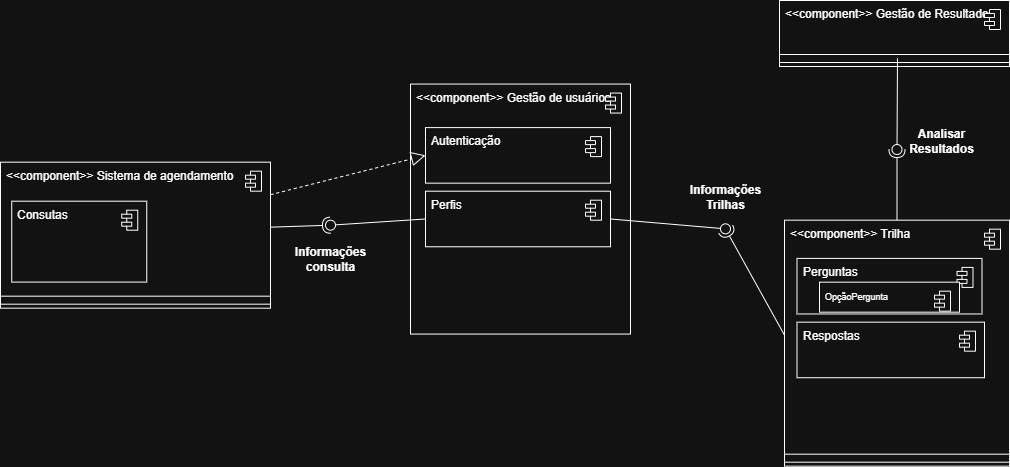

The diagram above was exported from draw.io. Its source (the exported page's mxGraphModel, read from the mxfile embedded in the PNG):
<mxGraphModel dx="2298" dy="764" grid="1" gridSize="10" guides="1" tooltips="1" connect="1" arrows="1" fold="1" page="1" pageScale="1" pageWidth="827" pageHeight="1169" math="0" shadow="0">
  <root>
    <mxCell id="0" />
    <mxCell id="1" parent="0" />
    <mxCell id="HEVKC4nmLikKwyBeJypd-1" parent="1" style="fontStyle=1;align=center;verticalAlign=top;childLayout=stackLayout;horizontal=1;horizontalStack=0;resizeParent=1;resizeParentMax=0;resizeLast=0;marginBottom=0;" value="" vertex="1">
      <mxGeometry height="250" width="220" x="350" y="193.56000000000006" as="geometry" />
    </mxCell>
    <mxCell id="HEVKC4nmLikKwyBeJypd-2" parent="HEVKC4nmLikKwyBeJypd-1" style="html=1;align=left;spacingLeft=4;verticalAlign=top;strokeColor=none;fillColor=none;whiteSpace=wrap;" value="&amp;lt;&amp;lt;component&amp;gt;&amp;gt; Gestão de usuários" vertex="1">
      <mxGeometry height="250" width="220" as="geometry" />
    </mxCell>
    <mxCell id="HEVKC4nmLikKwyBeJypd-3" parent="HEVKC4nmLikKwyBeJypd-2" style="shape=module;jettyWidth=10;jettyHeight=4;" value="" vertex="1">
      <mxGeometry height="20" relative="1" width="16" x="1" as="geometry">
        <mxPoint x="-25" y="9" as="offset" />
      </mxGeometry>
    </mxCell>
    <mxCell id="HEVKC4nmLikKwyBeJypd-4" parent="HEVKC4nmLikKwyBeJypd-2" style="fontStyle=1;align=center;verticalAlign=top;childLayout=stackLayout;horizontal=1;horizontalStack=0;resizeParent=1;resizeParentMax=0;resizeLast=0;marginBottom=0;" value="" vertex="1">
      <mxGeometry height="55.55555555555556" width="185" x="15" y="43.54464285714286" as="geometry" />
    </mxCell>
    <mxCell id="HEVKC4nmLikKwyBeJypd-5" parent="HEVKC4nmLikKwyBeJypd-4" style="html=1;align=left;spacingLeft=4;verticalAlign=top;strokeColor=none;fillColor=none;whiteSpace=wrap;" value="Autenticação" vertex="1">
      <mxGeometry height="55.55555555555556" width="185" as="geometry" />
    </mxCell>
    <mxCell id="HEVKC4nmLikKwyBeJypd-6" parent="HEVKC4nmLikKwyBeJypd-5" style="shape=module;jettyWidth=10;jettyHeight=4;" value="" vertex="1">
      <mxGeometry height="20" relative="1" width="16" x="1" as="geometry">
        <mxPoint x="-25" y="9" as="offset" />
      </mxGeometry>
    </mxCell>
    <mxCell id="HEVKC4nmLikKwyBeJypd-7" parent="HEVKC4nmLikKwyBeJypd-2" style="fontStyle=1;align=center;verticalAlign=top;childLayout=stackLayout;horizontal=1;horizontalStack=0;resizeParent=1;resizeParentMax=0;resizeLast=0;marginBottom=0;" value="" vertex="1">
      <mxGeometry height="55.55555555555556" width="185" x="15" y="107.15178571428572" as="geometry" />
    </mxCell>
    <mxCell id="HEVKC4nmLikKwyBeJypd-8" parent="HEVKC4nmLikKwyBeJypd-7" style="html=1;align=left;spacingLeft=4;verticalAlign=top;strokeColor=none;fillColor=none;whiteSpace=wrap;" value="Perfis" vertex="1">
      <mxGeometry height="55.55555555555556" width="185" as="geometry" />
    </mxCell>
    <mxCell id="HEVKC4nmLikKwyBeJypd-9" parent="HEVKC4nmLikKwyBeJypd-8" style="shape=module;jettyWidth=10;jettyHeight=4;" value="" vertex="1">
      <mxGeometry height="20" relative="1" width="16" x="1" as="geometry">
        <mxPoint x="-25" y="9" as="offset" />
      </mxGeometry>
    </mxCell>
    <mxCell id="HEVKC4nmLikKwyBeJypd-10" parent="1" style="fontStyle=1;align=center;verticalAlign=top;childLayout=stackLayout;horizontal=1;horizontalStack=0;resizeParent=1;resizeParentMax=0;resizeLast=0;marginBottom=0;" value="" vertex="1">
      <mxGeometry height="246" width="225" x="724" y="329.68000000000006" as="geometry" />
    </mxCell>
    <mxCell id="HEVKC4nmLikKwyBeJypd-11" parent="HEVKC4nmLikKwyBeJypd-10" style="html=1;align=left;spacingLeft=4;verticalAlign=top;strokeColor=none;fillColor=none;whiteSpace=wrap;" value="&amp;lt;&amp;lt;component&amp;gt;&amp;gt; Trilha&amp;nbsp;" vertex="1">
      <mxGeometry height="230" width="225" as="geometry" />
    </mxCell>
    <mxCell id="HEVKC4nmLikKwyBeJypd-12" parent="HEVKC4nmLikKwyBeJypd-11" style="shape=module;jettyWidth=10;jettyHeight=4;" value="" vertex="1">
      <mxGeometry height="20" relative="1" width="16" x="1" as="geometry">
        <mxPoint x="-25" y="9" as="offset" />
      </mxGeometry>
    </mxCell>
    <mxCell id="HEVKC4nmLikKwyBeJypd-13" parent="HEVKC4nmLikKwyBeJypd-11" style="fontStyle=1;align=center;verticalAlign=top;childLayout=stackLayout;horizontal=1;horizontalStack=0;resizeParent=1;resizeParentMax=0;resizeLast=0;marginBottom=0;" value="" vertex="1">
      <mxGeometry height="55.55555555555556" width="185" x="12.5" y="38.22178571428573" as="geometry" />
    </mxCell>
    <mxCell id="HEVKC4nmLikKwyBeJypd-14" parent="HEVKC4nmLikKwyBeJypd-13" style="html=1;align=left;spacingLeft=4;verticalAlign=top;strokeColor=none;fillColor=none;whiteSpace=wrap;" value="Perguntas" vertex="1">
      <mxGeometry height="55.55555555555556" width="185" as="geometry" />
    </mxCell>
    <mxCell id="HEVKC4nmLikKwyBeJypd-15" parent="HEVKC4nmLikKwyBeJypd-14" style="shape=module;jettyWidth=10;jettyHeight=4;" value="" vertex="1">
      <mxGeometry height="20" relative="1" width="16" x="1" as="geometry">
        <mxPoint x="-25" y="9" as="offset" />
      </mxGeometry>
    </mxCell>
    <mxCell id="HEVKC4nmLikKwyBeJypd-16" parent="HEVKC4nmLikKwyBeJypd-14" style="fontStyle=1;align=center;verticalAlign=top;childLayout=stackLayout;horizontal=1;horizontalStack=0;resizeParent=1;resizeParentMax=0;resizeLast=0;marginBottom=0;" value="" vertex="1">
      <mxGeometry height="30" width="140" x="22.5" y="23.778214285714284" as="geometry" />
    </mxCell>
    <mxCell id="HEVKC4nmLikKwyBeJypd-17" parent="HEVKC4nmLikKwyBeJypd-16" style="html=1;align=left;spacingLeft=4;verticalAlign=top;strokeColor=none;fillColor=none;whiteSpace=wrap;" value="&lt;font style=&quot;font-size: 9px;&quot;&gt;OpçãoPergunta&lt;/font&gt;" vertex="1">
      <mxGeometry height="30" width="140" as="geometry" />
    </mxCell>
    <mxCell id="HEVKC4nmLikKwyBeJypd-18" parent="HEVKC4nmLikKwyBeJypd-17" style="shape=module;jettyWidth=10;jettyHeight=4;" value="" vertex="1">
      <mxGeometry height="20" relative="1" width="16" x="1" as="geometry">
        <mxPoint x="-25" y="9" as="offset" />
      </mxGeometry>
    </mxCell>
    <mxCell id="HEVKC4nmLikKwyBeJypd-19" parent="HEVKC4nmLikKwyBeJypd-11" style="fontStyle=1;align=center;verticalAlign=top;childLayout=stackLayout;horizontal=1;horizontalStack=0;resizeParent=1;resizeParentMax=0;resizeLast=0;marginBottom=0;" value="" vertex="1">
      <mxGeometry height="55.55555555555556" width="187.5" x="12.5" y="102" as="geometry" />
    </mxCell>
    <mxCell id="HEVKC4nmLikKwyBeJypd-20" parent="HEVKC4nmLikKwyBeJypd-19" style="html=1;align=left;spacingLeft=4;verticalAlign=top;strokeColor=none;fillColor=none;whiteSpace=wrap;" value="Respostas" vertex="1">
      <mxGeometry height="55.55555555555556" width="187.5" as="geometry" />
    </mxCell>
    <mxCell id="HEVKC4nmLikKwyBeJypd-21" parent="HEVKC4nmLikKwyBeJypd-20" style="shape=module;jettyWidth=10;jettyHeight=4;" value="" vertex="1">
      <mxGeometry height="20" relative="1" width="16" x="1" as="geometry">
        <mxPoint x="-25" y="9" as="offset" />
      </mxGeometry>
    </mxCell>
    <mxCell id="HEVKC4nmLikKwyBeJypd-22" parent="HEVKC4nmLikKwyBeJypd-10" style="line;strokeWidth=1;fillColor=none;align=left;verticalAlign=middle;spacingTop=-1;spacingLeft=3;spacingRight=3;rotatable=0;labelPosition=right;points=[];portConstraint=eastwest;" value="" vertex="1">
      <mxGeometry height="8" width="225" y="230" as="geometry" />
    </mxCell>
    <mxCell id="HEVKC4nmLikKwyBeJypd-23" parent="HEVKC4nmLikKwyBeJypd-10" style="line;strokeWidth=1;fillColor=none;align=left;verticalAlign=middle;spacingTop=-1;spacingLeft=3;spacingRight=3;rotatable=0;labelPosition=right;points=[];portConstraint=eastwest;" value="" vertex="1">
      <mxGeometry height="8" width="225" y="238" as="geometry" />
    </mxCell>
    <mxCell id="HEVKC4nmLikKwyBeJypd-24" parent="1" style="fontStyle=1;align=center;verticalAlign=top;childLayout=stackLayout;horizontal=1;horizontalStack=0;resizeParent=1;resizeParentMax=0;resizeLast=0;marginBottom=0;" value="" vertex="1">
      <mxGeometry height="66" width="230" x="719" y="110" as="geometry" />
    </mxCell>
    <mxCell id="HEVKC4nmLikKwyBeJypd-25" parent="HEVKC4nmLikKwyBeJypd-24" style="html=1;align=left;spacingLeft=4;verticalAlign=top;strokeColor=none;fillColor=none;whiteSpace=wrap;" value="&amp;lt;&amp;lt;component&amp;gt;&amp;gt; Gestão de Resultados" vertex="1">
      <mxGeometry height="50" width="230" as="geometry" />
    </mxCell>
    <mxCell id="HEVKC4nmLikKwyBeJypd-26" parent="HEVKC4nmLikKwyBeJypd-25" style="shape=module;jettyWidth=10;jettyHeight=4;" value="" vertex="1">
      <mxGeometry height="20" relative="1" width="16" x="1" as="geometry">
        <mxPoint x="-25" y="9" as="offset" />
      </mxGeometry>
    </mxCell>
    <mxCell id="HEVKC4nmLikKwyBeJypd-27" parent="HEVKC4nmLikKwyBeJypd-24" style="line;strokeWidth=1;fillColor=none;align=left;verticalAlign=middle;spacingTop=-1;spacingLeft=3;spacingRight=3;rotatable=0;labelPosition=right;points=[];portConstraint=eastwest;" value="" vertex="1">
      <mxGeometry height="8" width="230" y="50" as="geometry" />
    </mxCell>
    <mxCell id="HEVKC4nmLikKwyBeJypd-28" parent="HEVKC4nmLikKwyBeJypd-24" style="line;strokeWidth=1;fillColor=none;align=left;verticalAlign=middle;spacingTop=-1;spacingLeft=3;spacingRight=3;rotatable=0;labelPosition=right;points=[];portConstraint=eastwest;" value="" vertex="1">
      <mxGeometry height="8" width="230" y="58" as="geometry" />
    </mxCell>
    <mxCell id="HEVKC4nmLikKwyBeJypd-29" parent="1" style="fontStyle=1;align=center;verticalAlign=top;childLayout=stackLayout;horizontal=1;horizontalStack=0;resizeParent=1;resizeParentMax=0;resizeLast=0;marginBottom=0;" value="" vertex="1">
      <mxGeometry height="146" width="270" x="-60" y="271.68000000000006" as="geometry" />
    </mxCell>
    <mxCell id="HEVKC4nmLikKwyBeJypd-30" parent="HEVKC4nmLikKwyBeJypd-29" style="html=1;align=left;spacingLeft=4;verticalAlign=top;strokeColor=none;fillColor=none;whiteSpace=wrap;" value="&amp;lt;&amp;lt;component&amp;gt;&amp;gt; Sistema de agendamento" vertex="1">
      <mxGeometry height="130" width="270" as="geometry" />
    </mxCell>
    <mxCell id="HEVKC4nmLikKwyBeJypd-31" parent="HEVKC4nmLikKwyBeJypd-30" style="shape=module;jettyWidth=10;jettyHeight=4;" value="" vertex="1">
      <mxGeometry height="20" relative="1" width="16" x="1" as="geometry">
        <mxPoint x="-25" y="9" as="offset" />
      </mxGeometry>
    </mxCell>
    <mxCell id="HEVKC4nmLikKwyBeJypd-32" parent="HEVKC4nmLikKwyBeJypd-30" style="fontStyle=1;align=center;verticalAlign=top;childLayout=stackLayout;horizontal=1;horizontalStack=0;resizeParent=1;resizeParentMax=0;resizeLast=0;marginBottom=0;" value="" vertex="1">
      <mxGeometry height="80.88888888888887" width="135" x="11.25" y="39.00505555555556" as="geometry" />
    </mxCell>
    <mxCell id="HEVKC4nmLikKwyBeJypd-33" parent="HEVKC4nmLikKwyBeJypd-32" style="html=1;align=left;spacingLeft=4;verticalAlign=top;strokeColor=none;fillColor=none;whiteSpace=wrap;" value="Consutas" vertex="1">
      <mxGeometry height="80.88888888888887" width="135" as="geometry" />
    </mxCell>
    <mxCell id="HEVKC4nmLikKwyBeJypd-34" parent="HEVKC4nmLikKwyBeJypd-33" style="shape=module;jettyWidth=10;jettyHeight=4;" value="" vertex="1">
      <mxGeometry height="20" relative="1" width="16" x="1" as="geometry">
        <mxPoint x="-25" y="9" as="offset" />
      </mxGeometry>
    </mxCell>
    <mxCell id="HEVKC4nmLikKwyBeJypd-35" parent="HEVKC4nmLikKwyBeJypd-29" style="line;strokeWidth=1;fillColor=none;align=left;verticalAlign=middle;spacingTop=-1;spacingLeft=3;spacingRight=3;rotatable=0;labelPosition=right;points=[];portConstraint=eastwest;" value="" vertex="1">
      <mxGeometry height="8" width="270" y="130" as="geometry" />
    </mxCell>
    <mxCell id="HEVKC4nmLikKwyBeJypd-36" parent="HEVKC4nmLikKwyBeJypd-29" style="line;strokeWidth=1;fillColor=none;align=left;verticalAlign=middle;spacingTop=-1;spacingLeft=3;spacingRight=3;rotatable=0;labelPosition=right;points=[];portConstraint=eastwest;" value="" vertex="1">
      <mxGeometry height="8" width="270" y="138" as="geometry" />
    </mxCell>
    <mxCell id="HEVKC4nmLikKwyBeJypd-37" edge="1" parent="1" source="HEVKC4nmLikKwyBeJypd-11" style="rounded=0;orthogonalLoop=1;jettySize=auto;html=1;endArrow=halfCircle;endFill=0;endSize=6;strokeWidth=1;sketch=0;exitX=0;exitY=0.5;exitDx=0;exitDy=0;" target="HEVKC4nmLikKwyBeJypd-39" value="">
      <mxGeometry relative="1" as="geometry">
        <mxPoint x="903" y="399.33000000000004" as="sourcePoint" />
      </mxGeometry>
    </mxCell>
    <mxCell id="HEVKC4nmLikKwyBeJypd-38" edge="1" parent="1" source="HEVKC4nmLikKwyBeJypd-8" style="rounded=0;orthogonalLoop=1;jettySize=auto;html=1;endArrow=oval;endFill=0;sketch=0;sourcePerimeterSpacing=0;targetPerimeterSpacing=0;endSize=10;exitX=1;exitY=0.5;exitDx=0;exitDy=0;" target="HEVKC4nmLikKwyBeJypd-39" value="">
      <mxGeometry relative="1" as="geometry">
        <mxPoint x="510" y="399.33000000000004" as="sourcePoint" />
      </mxGeometry>
    </mxCell>
    <mxCell id="HEVKC4nmLikKwyBeJypd-39" parent="1" style="ellipse;whiteSpace=wrap;html=1;align=center;aspect=fixed;fillColor=none;strokeColor=none;resizable=0;perimeter=centerPerimeter;rotatable=0;allowArrows=0;points=[];outlineConnect=1;" value="" vertex="1">
      <mxGeometry height="10" width="10" x="660" y="333.35" as="geometry" />
    </mxCell>
    <mxCell id="HEVKC4nmLikKwyBeJypd-40" parent="1" style="ellipse;whiteSpace=wrap;html=1;align=center;aspect=fixed;fillColor=none;strokeColor=none;resizable=0;perimeter=centerPerimeter;rotatable=0;allowArrows=0;points=[];outlineConnect=1;" value="" vertex="1">
      <mxGeometry height="10" width="10" x="750" y="198" as="geometry" />
    </mxCell>
    <mxCell id="HEVKC4nmLikKwyBeJypd-41" edge="1" parent="1" source="HEVKC4nmLikKwyBeJypd-11" style="rounded=0;orthogonalLoop=1;jettySize=auto;html=1;endArrow=halfCircle;endFill=0;endSize=6;strokeWidth=1;sketch=0;exitX=0.5;exitY=0;exitDx=0;exitDy=0;" target="HEVKC4nmLikKwyBeJypd-43" value="">
      <mxGeometry relative="1" as="geometry">
        <mxPoint x="700" y="293" as="sourcePoint" />
      </mxGeometry>
    </mxCell>
    <mxCell id="HEVKC4nmLikKwyBeJypd-42" edge="1" parent="1" source="HEVKC4nmLikKwyBeJypd-27" style="rounded=0;orthogonalLoop=1;jettySize=auto;html=1;endArrow=oval;endFill=0;sketch=0;sourcePerimeterSpacing=0;targetPerimeterSpacing=0;endSize=10;exitX=0.513;exitY=0.991;exitDx=0;exitDy=0;exitPerimeter=0;" target="HEVKC4nmLikKwyBeJypd-43" value="">
      <mxGeometry relative="1" as="geometry">
        <mxPoint x="477" y="293" as="sourcePoint" />
      </mxGeometry>
    </mxCell>
    <mxCell id="HEVKC4nmLikKwyBeJypd-43" parent="1" style="ellipse;whiteSpace=wrap;html=1;align=center;aspect=fixed;fillColor=none;strokeColor=none;resizable=0;perimeter=centerPerimeter;rotatable=0;allowArrows=0;points=[];outlineConnect=1;" value="" vertex="1">
      <mxGeometry height="10" width="10" x="831.5" y="254" as="geometry" />
    </mxCell>
    <mxCell id="HEVKC4nmLikKwyBeJypd-44" edge="1" parent="1" source="HEVKC4nmLikKwyBeJypd-30" style="rounded=0;orthogonalLoop=1;jettySize=auto;html=1;endArrow=halfCircle;endFill=0;endSize=6;strokeWidth=1;sketch=0;exitX=1;exitY=0.5;exitDx=0;exitDy=0;" target="HEVKC4nmLikKwyBeJypd-46" value="">
      <mxGeometry relative="1" as="geometry">
        <mxPoint x="560" y="409.33000000000004" as="sourcePoint" />
      </mxGeometry>
    </mxCell>
    <mxCell id="HEVKC4nmLikKwyBeJypd-45" edge="1" parent="1" source="HEVKC4nmLikKwyBeJypd-8" style="rounded=0;orthogonalLoop=1;jettySize=auto;html=1;endArrow=oval;endFill=0;sketch=0;sourcePerimeterSpacing=0;targetPerimeterSpacing=0;endSize=10;exitX=0;exitY=0.5;exitDx=0;exitDy=0;" target="HEVKC4nmLikKwyBeJypd-46" value="">
      <mxGeometry relative="1" as="geometry">
        <mxPoint x="520" y="409.33000000000004" as="sourcePoint" />
      </mxGeometry>
    </mxCell>
    <mxCell id="HEVKC4nmLikKwyBeJypd-46" parent="1" style="ellipse;whiteSpace=wrap;html=1;align=center;aspect=fixed;fillColor=none;strokeColor=none;resizable=0;perimeter=centerPerimeter;rotatable=0;allowArrows=0;points=[];outlineConnect=1;" value="" vertex="1">
      <mxGeometry height="10" width="10" x="265" y="329.68000000000006" as="geometry" />
    </mxCell>
    <mxCell id="HEVKC4nmLikKwyBeJypd-47" parent="1" style="text;align=center;fontStyle=1;verticalAlign=middle;spacingLeft=3;spacingRight=3;strokeColor=none;rotatable=0;points=[[0,0.5],[1,0.5]];portConstraint=eastwest;html=1;" value="Informações &lt;br&gt;consulta" vertex="1">
      <mxGeometry height="26" width="80" x="230" y="356.33000000000004" as="geometry" />
    </mxCell>
    <mxCell id="HEVKC4nmLikKwyBeJypd-48" parent="1" style="text;align=center;fontStyle=1;verticalAlign=middle;spacingLeft=3;spacingRight=3;strokeColor=none;rotatable=0;points=[[0,0.5],[1,0.5]];portConstraint=eastwest;html=1;" value="Informações &lt;br&gt;Trilhas" vertex="1">
      <mxGeometry height="26" width="80" x="625" y="294.33000000000004" as="geometry" />
    </mxCell>
    <mxCell id="HEVKC4nmLikKwyBeJypd-49" parent="1" style="text;align=center;fontStyle=1;verticalAlign=middle;spacingLeft=3;spacingRight=3;strokeColor=none;rotatable=0;points=[[0,0.5],[1,0.5]];portConstraint=eastwest;html=1;" value="Analisar&lt;br&gt;Resultados" vertex="1">
      <mxGeometry height="26" width="80" x="841.5" y="238" as="geometry" />
    </mxCell>
    <mxCell id="HEVKC4nmLikKwyBeJypd-50" edge="1" parent="1" source="HEVKC4nmLikKwyBeJypd-30" style="endArrow=block;dashed=1;endFill=0;endSize=12;html=1;rounded=0;exitX=1;exitY=0.25;exitDx=0;exitDy=0;entryX=0;entryY=0.5;entryDx=0;entryDy=0;" target="HEVKC4nmLikKwyBeJypd-5" value="">
      <mxGeometry relative="1" width="160" as="geometry">
        <mxPoint x="90" y="176" as="sourcePoint" />
        <mxPoint x="250" y="176" as="targetPoint" />
      </mxGeometry>
    </mxCell>
  </root>
</mxGraphModel>